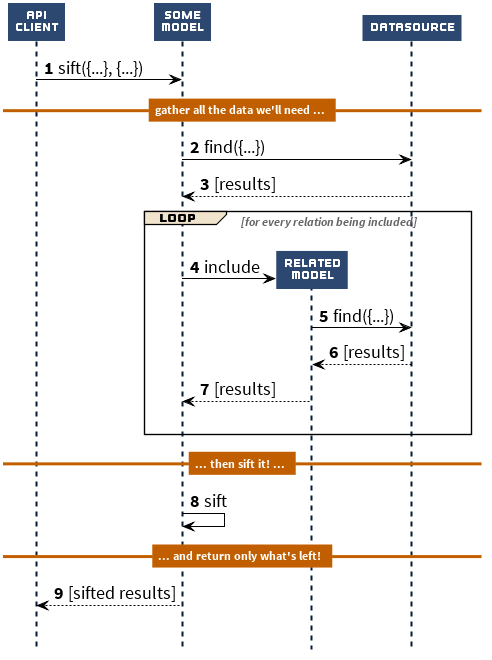

The diagram above was rendered by PlantUML. Its source (embedded in the PNG):
@startuml
skinparam handwritten false
skinparam shadowing false
skinparam backgroundColor transparent

skinparam default {
  Font {
    Name "Source Sans Pro"
    Size 18
  }
}

skinparam sequence {

   Participant {
     Background {
       Color #2C4870
     }
    Border {
      Color #2C4870
      Thickness 1
    }
    Font {
      Name "Outage-Cut"
      Color white
      Size 12
    }
  }

  Lifeline {
    Background {
      'Color yellow
    }
    Border {
      Color #051A38
      Thickness 2
    }
  }

  Actor {
    Background {
      Color #2C4870
    }
    Border {
      Color black
    }
    Font {
      Name "Source Sans Pro"
      Size 16
    }
  }

  Group {
    Background {
      Color #F1E4CD
    }
    Border {
      Thickness 1.2
    }
    Font {
      Color #666666
      Style italic
      Name "Source Sans Pro"
      Size 12
    }
    Header {
      Font {
        Color black
        Name "Outage-Cut"
        Size 12
      }
    }
  }

  Divider {
    Background {
      Color #C05E00
    }
    Border {
      Color #FFBB7B
      Thickness 0
    }
    Font {
      Color white
      Name "Source Sans Pro"
      Style bold
      Size 12
      'Style italic
      'Style italic,bold
    }
  }

  arrow {
    FontName "Source Sans Pro"
    Color black
  }
}

skinparam Note {
  Background {
    Color #F1E4CD
  }
  Border {
    Color black
    Thickness 0
  }
  Font {
    Color black
    Name "Source Sans Pro"
    Style italic
  }
}

'ActivityArrowColor
'ActivityArrowFontColor
'ActivityArrowFontName
'ActivityArrowFontSize
'ActivityArrowFontStyle
'ActivityBackgroundColor
'ActivityBarColor
'ActivityBorderColor
'ActivityDiamondFontColor
'ActivityDiamondFontName
'ActivityDiamondFontSize
'ActivityDiamondFontStyle
'ActivityEndColor
'ActivityFontColor
'ActivityFontName
'ActivityFontSize
'ActivityFontStyle
'ActivityStartColor
'ActorBackgroundColor
'ActorBorderColor
'ActorFontColor
'ActorFontName
'ActorFontSize
'ActorFontStyle
'ActorStereotypeFontColor
'ActorStereotypeFontName
'ActorStereotypeFontSize
'ActorStereotypeFontStyle
'AgentBackgroundColor
'AgentBorderColor
'AgentFontColor
'AgentFontName
'AgentFontSize
'AgentFontStyle
'AgentStereotypeFontColor
'AgentStereotypeFontName
'AgentStereotypeFontSize
'AgentStereotypeFontStyle
'ArtifactBackgroundColor
'ArtifactBorderColor
'ArtifactFontColor
'ArtifactFontName
'ArtifactFontSize
'ArtifactFontStyle
'ArtifactStereotypeFontColor
'ArtifactStereotypeFontName
'ArtifactStereotypeFontSize
'ArtifactStereotypeFontStyle
'BackgroundColor
'BoundaryBackgroundColor
'BoundaryBorderColor
'BoundaryFontColor
'BoundaryFontName
'BoundaryFontSize
'BoundaryFontStyle
'BoundaryStereotypeFontColor
'BoundaryStereotypeFontName
'BoundaryStereotypeFontSize
'BoundaryStereotypeFontStyle
'CircledCharacterFontColor
'CircledCharacterFontName
'CircledCharacterFontSize
'CircledCharacterFontStyle
'CircledCharacterRadius
'ClassArrowColor
'ClassAttributeFontColor
'ClassAttributeFontName
'ClassAttributeFontSize
'ClassAttributeFontStyle
'ClassAttributeIconSize
'ClassBackgroundColor
'ClassBorderColor
'ClassBorderThickness
'ClassFontColor
'ClassFontName
'ClassFontSize
'ClassFontStyle
'ClassHeaderBackgroundColor
'ClassStereotypeFontColor
'ClassStereotypeFontName
'ClassStereotypeFontSize
'ClassStereotypeFontStyle
'CloudBackgroundColor
'CloudBorderColor
'CloudFontColor
'CloudFontName
'CloudFontSize
'CloudFontStyle
'CloudStereotypeFontColor
'CloudStereotypeFontName
'CloudStereotypeFontSize
'CloudStereotypeFontStyle
'ComponentArrowColor
'ComponentBackgroundColor
'ComponentBorderColor
'ComponentFontColor
'ComponentFontName
'ComponentFontSize
'ComponentFontStyle
'ComponentStereotypeFontColor
'ComponentStereotypeFontName
'ComponentStereotypeFontSize
'ComponentStereotypeFontStyle
'ControlBackgroundColor
'ControlBorderColor
'ControlFontColor
'ControlFontName
'ControlFontSize
'ControlFontStyle
'ControlStereotypeFontColor
'ControlStereotypeFontName
'ControlStereotypeFontSize
'ControlStereotypeFontStyle
'DatabaseBackgroundColor
'DatabaseBorderColor
'DatabaseFontColor
'DatabaseFontName
'DatabaseFontSize
'DatabaseFontStyle
'DatabaseStereotypeFontColor
'DatabaseStereotypeFontName
'DatabaseStereotypeFontSize
'DatabaseStereotypeFontStyle
'DefaultFontColor
'DefaultFontName
'DefaultFontSize
'DefaultFontStyle
'EntityBackgroundColor
'EntityBorderColor
'EntityFontColor
'EntityFontName
'EntityFontSize
'EntityFontStyle
'EntityStereotypeFontColor
'EntityStereotypeFontName
'EntityStereotypeFontSize
'EntityStereotypeFontStyle
'FolderBackgroundColor
'FolderBorderColor
'FolderFontColor
'FolderFontName
'FolderFontSize
'FolderFontStyle
'FolderStereotypeFontColor
'FolderStereotypeFontName
'FolderStereotypeFontSize
'FolderStereotypeFontStyle
'FooterFontColor
'FooterFontName
'FooterFontSize
'FooterFontStyle
'FrameBackgroundColor
'FrameBorderColor
'FrameFontColor
'FrameFontName
'FrameFontSize
'FrameFontStyle
'FrameStereotypeFontColor
'FrameStereotypeFontName
'FrameStereotypeFontSize
'FrameStereotypeFontStyle
'GenericArrowFontColor
'GenericArrowFontName
'GenericArrowFontSize
'GenericArrowFontStyle
'HeaderFontColor
'HeaderFontName
'HeaderFontSize
'HeaderFontStyle
'HyperlinkColor
'IconPackageBackgroundColor
'IconPackageColor
'IconPrivateBackgroundColor
'IconPrivateColor
'IconProtectedBackgroundColor
'IconProtectedColor
'IconPublicBackgroundColor
'IconPublicColor
'InterfaceBackgroundColor
'InterfaceBorderColor
'InterfaceFontColor
'InterfaceFontName
'InterfaceFontSize
'InterfaceFontStyle
'InterfaceStereotypeFontColor
'InterfaceStereotypeFontName
'InterfaceStereotypeFontSize
'InterfaceStereotypeFontStyle
'LegendBackgroundColor
'LegendBorderColor
'LegendFontColor
'LegendFontName
'LegendFontSize
'LegendFontStyle
'Monochrome
'NodeBackgroundColor
'NodeBorderColor
'NodeFontColor
'NodeFontName
'NodeFontSize
'NodeFontStyle
'NodeStereotypeFontColor
'NodeStereotypeFontName
'NodeStereotypeFontSize
'NodeStereotypeFontStyle
'NoteBackgroundColor
'NoteBorderColor
'NoteBorderThickness
'NoteFontColor
'NoteFontName
'NoteFontSize
'NoteFontStyle
'ObjectArrowColor
'ObjectAttributeFontColor
'ObjectAttributeFontName
'ObjectAttributeFontSize
'ObjectAttributeFontStyle
'ObjectBackgroundColor
'ObjectBorderColor
'ObjectBorderThickness
'ObjectFontColor
'ObjectFontName
'ObjectFontSize
'ObjectFontStyle
'ObjectStereotypeFontColor
'ObjectStereotypeFontName
'ObjectStereotypeFontSize
'ObjectStereotypeFontStyle
'PackageBackgroundColor
'PackageBorderColor
'PackageBorderThickness
'PackageFontColor
'PackageFontName
'PackageFontSize
'PackageFontStyle
'PackageStereotypeFontColor
'PackageStereotypeFontName
'PackageStereotypeFontSize
'PackageStereotypeFontStyle
'ParticipantBackgroundColor
'ParticipantBorderColor
'ParticipantFontColor
'ParticipantFontName
'ParticipantFontSize
'ParticipantFontStyle
'PartitionBackgroundColor
'PartitionBorderColor
'QueueBackgroundColor
'QueueBorderColor
'QueueFontColor
'QueueFontName
'QueueFontSize
'QueueFontStyle
'QueueStereotypeFontColor
'QueueStereotypeFontName
'QueueStereotypeFontSize
'QueueStereotypeFontStyle
'RectangleBackgroundColor
'RectangleBorderColor
'RectangleFontColor
'RectangleFontName
'RectangleFontSize
'RectangleFontStyle
'RectangleStereotypeFontColor
'RectangleStereotypeFontName
'RectangleStereotypeFontSize
'RectangleStereotypeFontStyle
'SequenceActorBorderThickness
'SequenceArrowColor
'SequenceArrowFontColor
'SequenceArrowFontName
'SequenceArrowFontSize
'SequenceArrowFontStyle
'SequenceBoxBackgroundColor
'SequenceBoxBorderColor
'SequenceBoxFontColor
'SequenceBoxFontName
'SequenceBoxFontSize
'SequenceBoxFontStyle
'SequenceDelayFontColor
'SequenceDelayFontName
'SequenceDelayFontSize
'SequenceDelayFontStyle
'SequenceDividerBackgroundColor
'SequenceDividerBorderColor
'SequenceDividerBorderThickness
'SequenceDividerFontColor
'SequenceDividerFontName
'SequenceDividerFontSize
'SequenceDividerFontStyle
'SequenceGroupBackgroundColor
'SequenceGroupBorderColor
'SequenceGroupBorderThickness
'SequenceGroupFontColor
'SequenceGroupFontName
'SequenceGroupFontSize
'SequenceGroupFontStyle
'SequenceGroupHeaderFontColor
'SequenceGroupHeaderFontName
'SequenceGroupHeaderFontSize
'SequenceGroupHeaderFontStyle
'SequenceLifeLineBackgroundColor
'SequenceLifeLineBorderColor
'SequenceLifeLineBorderThickness
'SequenceParticipantBorderThickness
'SequenceReferenceBackgroundColor
'SequenceReferenceBorderColor
'SequenceReferenceBorderThickness
'SequenceReferenceFontColor
'SequenceReferenceFontName
'SequenceReferenceFontSize
'SequenceReferenceFontStyle
'SequenceReferenceHeaderBackgroundColor
'SequenceStereotypeFontColor
'SequenceStereotypeFontName
'SequenceStereotypeFontSize
'SequenceStereotypeFontStyle
'SequenceTitleFontColor
'SequenceTitleFontName
'SequenceTitleFontSize
'SequenceTitleFontStyle
'StateArrowColor
'StateAttributeFontColor
'StateAttributeFontName
'StateAttributeFontSize
'StateAttributeFontStyle
'StateBackgroundColor
'StateBorderColor
'StateEndColor
'StateFontColor
'StateFontName
'StateFontSize
'StateFontStyle
'StateStartColor
'StereotypeABackgroundColor
'StereotypeCBackgroundColor
'StereotypeEBackgroundColor
'StereotypeIBackgroundColor
'StorageBackgroundColor
'StorageBorderColor
'StorageFontColor
'StorageFontName
'StorageFontSize
'StorageFontStyle
'StorageStereotypeFontColor
'StorageStereotypeFontName
'StorageStereotypeFontSize
'StorageStereotypeFontStyle
'TitleFontColor
'TitleFontName
'TitleFontSize
'TitleFontStyle
'UsecaseArrowColor
'UsecaseBackgroundColor
'UsecaseBorderColor
'UsecaseFontColor
'UsecaseFontName
'UsecaseFontSize
'UsecaseFontStyle
'UsecaseStereotypeFontColor
'UsecaseStereotypeFontName
'UsecaseStereotypeFontSize
'UsecaseStereotypeFontStyle
hide footbox
autonumber


participant "API\nClient"
participant "Some\nModel"
participant "Related\nModel"
participant Datasource

'create "Some\nModel"
"API\nClient" -> "Some\nModel" : sift({...}, {...})
== gather all the data we'll need ... ==

"Some\nModel" -> Datasource : find({...})
Datasource --> "Some\nModel" : [results]
loop for every relation being included
|||
  create "Related\nModel"
  "Some\nModel" -> "Related\nModel" : include
  "Related\nModel" -> Datasource : find({...})
  Datasource --> "Related\nModel" : [results]
  "Related\nModel" --> "Some\nModel" : [results]
|||
end loop
== ... then sift it! ... ==
  "Some\nModel" -> "Some\nModel": sift
== ... and return only what's left! ==
  "Some\nModel" --> "API\nClient": [sifted results]
|||
@enduml